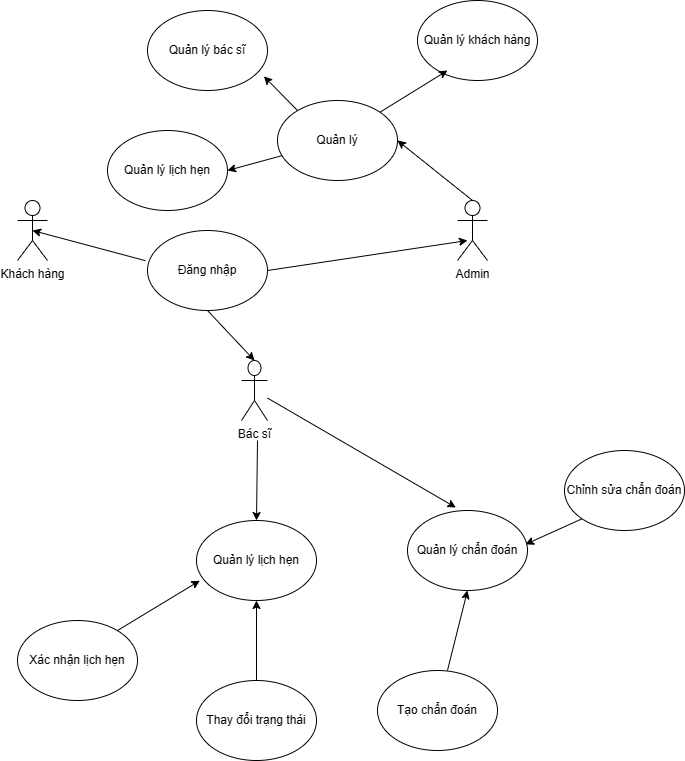

The diagram above was exported from draw.io. Its source (the exported page's mxGraphModel, read from the mxfile embedded in the PNG):
<mxGraphModel dx="996" dy="581" grid="1" gridSize="10" guides="1" tooltips="1" connect="1" arrows="1" fold="1" page="1" pageScale="1" pageWidth="827" pageHeight="1169" math="0" shadow="0">
  <root>
    <mxCell id="0" />
    <mxCell id="1" parent="0" />
    <mxCell id="2fnRUKydlYVVhdNxmc88-1" value="Khách hàng" style="shape=umlActor;verticalLabelPosition=bottom;verticalAlign=top;html=1;outlineConnect=0;" vertex="1" parent="1">
      <mxGeometry x="160" y="210" width="30" height="60" as="geometry" />
    </mxCell>
    <mxCell id="2fnRUKydlYVVhdNxmc88-2" value="Bác sĩ" style="shape=umlActor;verticalLabelPosition=bottom;verticalAlign=top;html=1;outlineConnect=0;" vertex="1" parent="1">
      <mxGeometry x="384" y="370" width="26" height="60" as="geometry" />
    </mxCell>
    <mxCell id="2fnRUKydlYVVhdNxmc88-3" value="Đăng nhập" style="ellipse;whiteSpace=wrap;html=1;" vertex="1" parent="1">
      <mxGeometry x="290" y="240" width="120" height="80" as="geometry" />
    </mxCell>
    <mxCell id="2fnRUKydlYVVhdNxmc88-4" value="Admin" style="shape=umlActor;verticalLabelPosition=bottom;verticalAlign=top;html=1;outlineConnect=0;" vertex="1" parent="1">
      <mxGeometry x="600" y="210" width="30" height="60" as="geometry" />
    </mxCell>
    <mxCell id="2fnRUKydlYVVhdNxmc88-6" value="" style="endArrow=classic;html=1;rounded=0;exitX=0.5;exitY=1;exitDx=0;exitDy=0;entryX=0.5;entryY=0;entryDx=0;entryDy=0;entryPerimeter=0;" edge="1" parent="1" source="2fnRUKydlYVVhdNxmc88-3" target="2fnRUKydlYVVhdNxmc88-2">
      <mxGeometry width="50" height="50" relative="1" as="geometry">
        <mxPoint x="390" y="330" as="sourcePoint" />
        <mxPoint x="440" y="280" as="targetPoint" />
      </mxGeometry>
    </mxCell>
    <mxCell id="2fnRUKydlYVVhdNxmc88-7" value="" style="endArrow=classic;html=1;rounded=0;entryX=0.333;entryY=0.667;entryDx=0;entryDy=0;entryPerimeter=0;exitX=1;exitY=0.5;exitDx=0;exitDy=0;" edge="1" parent="1" source="2fnRUKydlYVVhdNxmc88-3" target="2fnRUKydlYVVhdNxmc88-4">
      <mxGeometry width="50" height="50" relative="1" as="geometry">
        <mxPoint x="390" y="330" as="sourcePoint" />
        <mxPoint x="440" y="280" as="targetPoint" />
      </mxGeometry>
    </mxCell>
    <mxCell id="2fnRUKydlYVVhdNxmc88-8" value="" style="endArrow=classic;html=1;rounded=0;entryX=0.5;entryY=0.5;entryDx=0;entryDy=0;entryPerimeter=0;exitX=-0.018;exitY=0.377;exitDx=0;exitDy=0;exitPerimeter=0;" edge="1" parent="1" source="2fnRUKydlYVVhdNxmc88-3" target="2fnRUKydlYVVhdNxmc88-1">
      <mxGeometry width="50" height="50" relative="1" as="geometry">
        <mxPoint x="390" y="330" as="sourcePoint" />
        <mxPoint x="440" y="280" as="targetPoint" />
      </mxGeometry>
    </mxCell>
    <mxCell id="2fnRUKydlYVVhdNxmc88-10" value="Quản lý lịch hẹn" style="ellipse;whiteSpace=wrap;html=1;" vertex="1" parent="1">
      <mxGeometry x="339" y="530" width="120" height="80" as="geometry" />
    </mxCell>
    <mxCell id="2fnRUKydlYVVhdNxmc88-11" value="" style="endArrow=classic;html=1;rounded=0;entryX=0.5;entryY=0;entryDx=0;entryDy=0;" edge="1" parent="1" target="2fnRUKydlYVVhdNxmc88-10">
      <mxGeometry width="50" height="50" relative="1" as="geometry">
        <mxPoint x="400" y="450" as="sourcePoint" />
        <mxPoint x="397" y="520" as="targetPoint" />
      </mxGeometry>
    </mxCell>
    <mxCell id="2fnRUKydlYVVhdNxmc88-12" value="Xác nhận lịch hẹn" style="ellipse;whiteSpace=wrap;html=1;" vertex="1" parent="1">
      <mxGeometry x="160" y="630" width="120" height="80" as="geometry" />
    </mxCell>
    <mxCell id="2fnRUKydlYVVhdNxmc88-13" value="Thay đổi trạng thái" style="ellipse;whiteSpace=wrap;html=1;" vertex="1" parent="1">
      <mxGeometry x="339" y="690" width="120" height="80" as="geometry" />
    </mxCell>
    <mxCell id="2fnRUKydlYVVhdNxmc88-15" value="" style="endArrow=classic;html=1;rounded=0;entryX=0.028;entryY=0.752;entryDx=0;entryDy=0;entryPerimeter=0;" edge="1" parent="1" target="2fnRUKydlYVVhdNxmc88-10">
      <mxGeometry width="50" height="50" relative="1" as="geometry">
        <mxPoint x="260" y="640" as="sourcePoint" />
        <mxPoint x="310" y="590" as="targetPoint" />
      </mxGeometry>
    </mxCell>
    <mxCell id="2fnRUKydlYVVhdNxmc88-18" value="" style="endArrow=classic;html=1;rounded=0;" edge="1" parent="1" source="2fnRUKydlYVVhdNxmc88-13" target="2fnRUKydlYVVhdNxmc88-10">
      <mxGeometry width="50" height="50" relative="1" as="geometry">
        <mxPoint x="390" y="600" as="sourcePoint" />
        <mxPoint x="440" y="550" as="targetPoint" />
      </mxGeometry>
    </mxCell>
    <mxCell id="2fnRUKydlYVVhdNxmc88-19" value="Quản lý chẩn đoán" style="ellipse;whiteSpace=wrap;html=1;" vertex="1" parent="1">
      <mxGeometry x="550" y="520" width="120" height="80" as="geometry" />
    </mxCell>
    <mxCell id="2fnRUKydlYVVhdNxmc88-20" value="" style="endArrow=classic;html=1;rounded=0;entryX=0.403;entryY=-0.037;entryDx=0;entryDy=0;entryPerimeter=0;" edge="1" parent="1" source="2fnRUKydlYVVhdNxmc88-2" target="2fnRUKydlYVVhdNxmc88-19">
      <mxGeometry width="50" height="50" relative="1" as="geometry">
        <mxPoint x="390" y="600" as="sourcePoint" />
        <mxPoint x="440" y="550" as="targetPoint" />
      </mxGeometry>
    </mxCell>
    <mxCell id="2fnRUKydlYVVhdNxmc88-21" value="Tạo chẩn đoán" style="ellipse;whiteSpace=wrap;html=1;" vertex="1" parent="1">
      <mxGeometry x="520" y="680" width="120" height="80" as="geometry" />
    </mxCell>
    <mxCell id="2fnRUKydlYVVhdNxmc88-22" value="Chỉnh sửa chẩn đoán" style="ellipse;whiteSpace=wrap;html=1;" vertex="1" parent="1">
      <mxGeometry x="707" y="460" width="120" height="80" as="geometry" />
    </mxCell>
    <mxCell id="2fnRUKydlYVVhdNxmc88-24" value="" style="endArrow=classic;html=1;rounded=0;entryX=0.5;entryY=1;entryDx=0;entryDy=0;exitX=0.583;exitY=0;exitDx=0;exitDy=0;exitPerimeter=0;" edge="1" parent="1" source="2fnRUKydlYVVhdNxmc88-21" target="2fnRUKydlYVVhdNxmc88-19">
      <mxGeometry width="50" height="50" relative="1" as="geometry">
        <mxPoint x="390" y="600" as="sourcePoint" />
        <mxPoint x="440" y="550" as="targetPoint" />
      </mxGeometry>
    </mxCell>
    <mxCell id="2fnRUKydlYVVhdNxmc88-25" value="" style="endArrow=classic;html=1;rounded=0;entryX=0.983;entryY=0.423;entryDx=0;entryDy=0;entryPerimeter=0;exitX=0;exitY=1;exitDx=0;exitDy=0;" edge="1" parent="1" source="2fnRUKydlYVVhdNxmc88-22" target="2fnRUKydlYVVhdNxmc88-19">
      <mxGeometry width="50" height="50" relative="1" as="geometry">
        <mxPoint x="390" y="600" as="sourcePoint" />
        <mxPoint x="440" y="550" as="targetPoint" />
      </mxGeometry>
    </mxCell>
    <mxCell id="2fnRUKydlYVVhdNxmc88-32" value="" style="endArrow=classic;html=1;rounded=0;exitX=0.5;exitY=0;exitDx=0;exitDy=0;exitPerimeter=0;entryX=1;entryY=0.5;entryDx=0;entryDy=0;" edge="1" parent="1" source="2fnRUKydlYVVhdNxmc88-4" target="2fnRUKydlYVVhdNxmc88-36">
      <mxGeometry width="50" height="50" relative="1" as="geometry">
        <mxPoint x="390" y="50" as="sourcePoint" />
        <mxPoint x="550" y="150" as="targetPoint" />
      </mxGeometry>
    </mxCell>
    <mxCell id="2fnRUKydlYVVhdNxmc88-36" value="Quản lý" style="ellipse;whiteSpace=wrap;html=1;" vertex="1" parent="1">
      <mxGeometry x="420" y="110" width="120" height="80" as="geometry" />
    </mxCell>
    <mxCell id="2fnRUKydlYVVhdNxmc88-37" value="Quản lý lịch hẹn" style="ellipse;whiteSpace=wrap;html=1;" vertex="1" parent="1">
      <mxGeometry x="250" y="140" width="120" height="80" as="geometry" />
    </mxCell>
    <mxCell id="2fnRUKydlYVVhdNxmc88-38" value="Quản lý bác sĩ" style="ellipse;whiteSpace=wrap;html=1;" vertex="1" parent="1">
      <mxGeometry x="290" y="20" width="120" height="80" as="geometry" />
    </mxCell>
    <mxCell id="2fnRUKydlYVVhdNxmc88-39" value="Quản lý khách hàng" style="ellipse;whiteSpace=wrap;html=1;" vertex="1" parent="1">
      <mxGeometry x="560" y="10" width="120" height="80" as="geometry" />
    </mxCell>
    <mxCell id="2fnRUKydlYVVhdNxmc88-40" value="" style="endArrow=classic;html=1;rounded=0;exitX=1;exitY=0;exitDx=0;exitDy=0;" edge="1" parent="1" source="2fnRUKydlYVVhdNxmc88-36">
      <mxGeometry width="50" height="50" relative="1" as="geometry">
        <mxPoint x="540" y="130" as="sourcePoint" />
        <mxPoint x="590" y="80" as="targetPoint" />
      </mxGeometry>
    </mxCell>
    <mxCell id="2fnRUKydlYVVhdNxmc88-41" value="" style="endArrow=classic;html=1;rounded=0;entryX=0.97;entryY=0.823;entryDx=0;entryDy=0;entryPerimeter=0;" edge="1" parent="1" target="2fnRUKydlYVVhdNxmc88-38">
      <mxGeometry width="50" height="50" relative="1" as="geometry">
        <mxPoint x="440" y="120" as="sourcePoint" />
        <mxPoint x="490" y="70" as="targetPoint" />
      </mxGeometry>
    </mxCell>
    <mxCell id="2fnRUKydlYVVhdNxmc88-42" value="" style="endArrow=classic;html=1;rounded=0;entryX=1;entryY=0.5;entryDx=0;entryDy=0;" edge="1" parent="1" source="2fnRUKydlYVVhdNxmc88-36" target="2fnRUKydlYVVhdNxmc88-37">
      <mxGeometry width="50" height="50" relative="1" as="geometry">
        <mxPoint x="390" y="140" as="sourcePoint" />
        <mxPoint x="440" y="90" as="targetPoint" />
      </mxGeometry>
    </mxCell>
  </root>
</mxGraphModel>